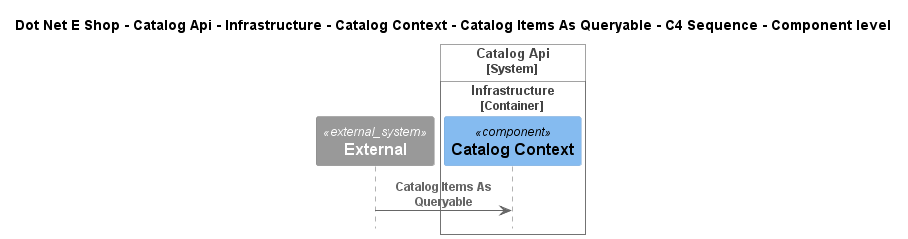

The diagram above was rendered by PlantUML. Its source (embedded in the PNG):
@startuml
!include ..\..\..\..\..\..\..\..\..\.c4s\C4_Sequence.puml

title Dot Net E Shop - Catalog Api - Infrastructure - Catalog Context - Catalog Items As Queryable - C4 Sequence - Component level

System_Ext(C4InterFlow.SoftwareSystems.ExternalSystem, "External", "")

System_Boundary(DotNetEShop.SoftwareSystems.CatalogApi, "Catalog Api")
    
Container_Boundary(DotNetEShop.SoftwareSystems.CatalogApi.Containers.Infrastructure, "Infrastructure")
    Component(DotNetEShop.SoftwareSystems.CatalogApi.Containers.Infrastructure.Components.CatalogContext, "Catalog Context", "", "")
Boundary_End()
Boundary_End()

Rel(C4InterFlow.SoftwareSystems.ExternalSystem, DotNetEShop.SoftwareSystems.CatalogApi.Containers.Infrastructure.Components.CatalogContext, "Catalog Items As Queryable")


@enduml